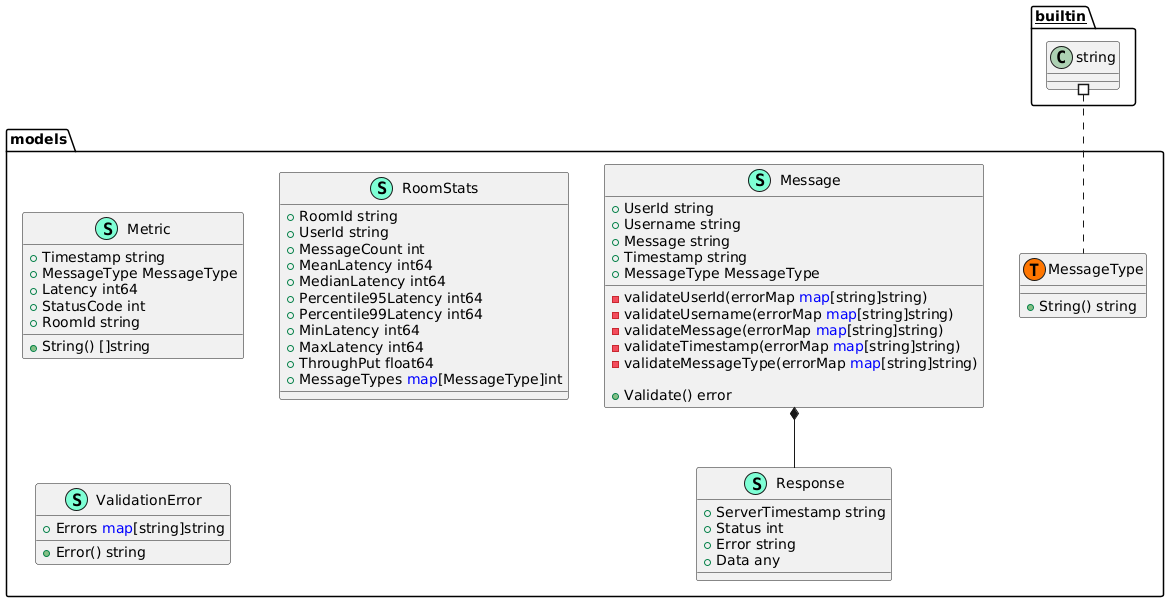

The diagram above was rendered by PlantUML. Its source (embedded in the PNG):
@startuml
namespace models {
    class "Message" << (S,Aquamarine) >> {
        + UserId string
        + Username string
        + Message string
        + Timestamp string
        + MessageType MessageType

        - validateUserId(errorMap <font color=blue>map</font>[string]string) 
        - validateUsername(errorMap <font color=blue>map</font>[string]string) 
        - validateMessage(errorMap <font color=blue>map</font>[string]string) 
        - validateTimestamp(errorMap <font color=blue>map</font>[string]string) 
        - validateMessageType(errorMap <font color=blue>map</font>[string]string) 

        + Validate() error

    }
    class "MessageType" << (S,Aquamarine) >> {
        + String() string

    }
    class "Metric" << (S,Aquamarine) >> {
        + Timestamp string
        + MessageType MessageType
        + Latency int64
        + StatusCode int
        + RoomId string

        + String() []string

    }
    class "Response" << (S,Aquamarine) >> {
        + ServerTimestamp string
        + Status int
        + Error string
        + Data any

    }
    class "RoomStats" << (S,Aquamarine) >> {
        + RoomId string
        + UserId string
        + MessageCount int
        + MeanLatency int64
        + MedianLatency int64
        + Percentile95Latency int64
        + Percentile99Latency int64
        + MinLatency int64
        + MaxLatency int64
        + ThroughPut float64
        + MessageTypes <font color=blue>map</font>[MessageType]int

    }
    class "ValidationError" << (S,Aquamarine) >> {
        + Errors <font color=blue>map</font>[string]string

        + Error() string

    }
    class "models.MessageType" << (T, #FF7700) >>  {
    }
}
"__builtin__.string" #.. "models.MessageType"
"models.Message" *-- "models.Response"
@enduml